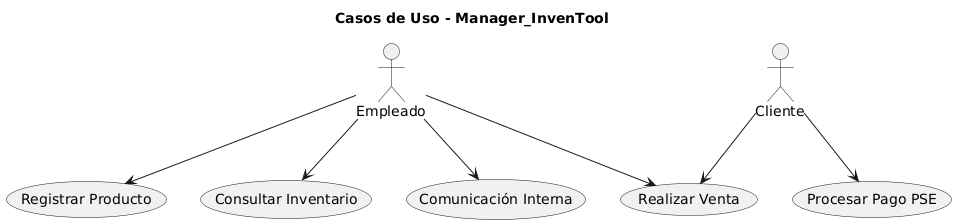

The diagram above was rendered by PlantUML. Its source (embedded in the PNG):
@startuml
title Casos de Uso - Manager_InvenTool

actor "Empleado" as e
actor "Cliente" as c

usecase "Registrar Producto" as UC1
usecase "Realizar Venta" as UC2
usecase "Procesar Pago PSE" as UC3
usecase "Consultar Inventario" as UC4
usecase "Comunicación Interna" as UC5

e --> UC1
e --> UC2
e --> UC4
e --> UC5
c --> UC2
c --> UC3
@enduml